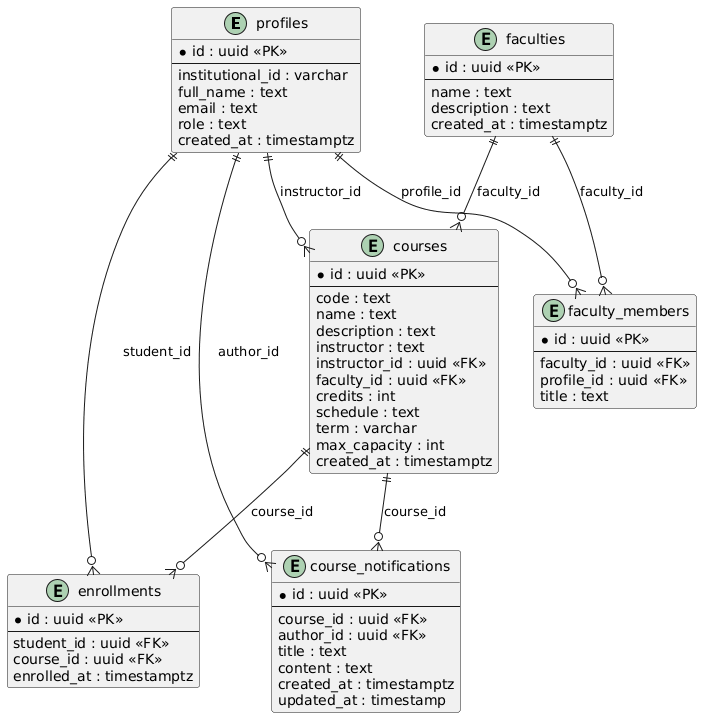

The diagram above was rendered by PlantUML. Its source (embedded in the PNG):
@startuml
entity "profiles" as profiles {
  * id : uuid <<PK>>
  --
  institutional_id : varchar
  full_name : text
  email : text
  role : text
  created_at : timestamptz
}

entity "courses" as courses {
  * id : uuid <<PK>>
  --
  code : text
  name : text
  description : text
  instructor : text
  instructor_id : uuid <<FK>>
  faculty_id : uuid <<FK>>
  credits : int
  schedule : text
  term : varchar
  max_capacity : int
  created_at : timestamptz
}

entity "enrollments" as enrollments {
  * id : uuid <<PK>>
  --
  student_id : uuid <<FK>>
  course_id : uuid <<FK>>
  enrolled_at : timestamptz
}

entity "course_notifications" as notifications {
  * id : uuid <<PK>>
  --
  course_id : uuid <<FK>>
  author_id : uuid <<FK>>
  title : text
  content : text
  created_at : timestamptz
  updated_at : timestamp
}

entity "faculties" as faculties {
  * id : uuid <<PK>>
  --
  name : text
  description : text
  created_at : timestamptz
}

entity "faculty_members" as faculty_members {
  * id : uuid <<PK>>
  --
  faculty_id : uuid <<FK>>
  profile_id : uuid <<FK>>
  title : text
}

profiles ||--o{ enrollments : "student_id"
courses ||--o{ enrollments : "course_id"
profiles ||--o{ courses : "instructor_id"
faculties ||--o{ courses : "faculty_id"
courses ||--o{ notifications : "course_id"
profiles ||--o{ notifications : "author_id"
faculties ||--o{ faculty_members : "faculty_id"
profiles ||--o{ faculty_members : "profile_id"
@enduml